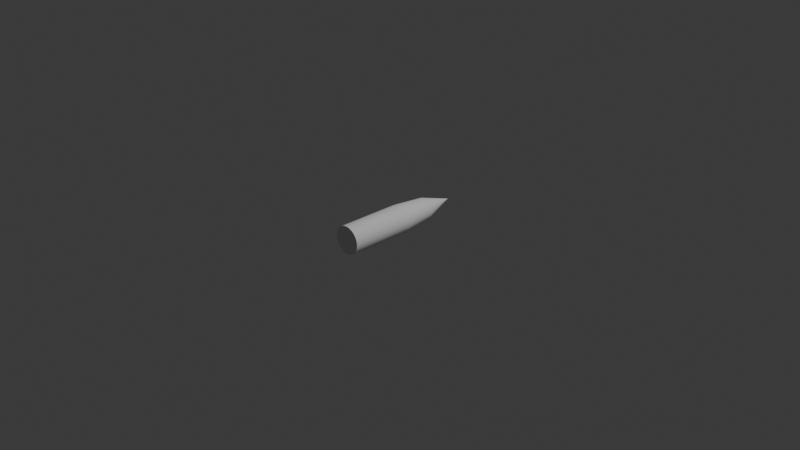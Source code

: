 # Source: playerBullet.blend  (saved by Blender 4.4.32; exported with 4.5.12 LTS)
import bpy
from mathutils import Matrix  # noqa: F401  (used for matrix-valued properties, if any)

bpy.ops.wm.read_factory_settings(use_empty=True)
scene = bpy.context.scene
scene.name = 'Scene'

# ---- collections
col_collection = bpy.data.collections.new('Collection'); scene.collection.children.link(col_collection)

# ---- world
world_world = bpy.data.worlds.new('World'); scene.world = world_world
world_world.use_nodes = True; world_world.node_tree.nodes.clear()
_N = world_world.node_tree.nodes; _L = world_world.node_tree.links
n0 = _N.new('ShaderNodeOutputWorld'); n0.name = 'World Output'; n0.location = (300, 300)
n1 = _N.new('ShaderNodeBackground'); n1.name = 'Background'; n1.location = (10, 300)
n1.inputs[0].default_value = (0.05088, 0.05088, 0.05088, 1.0)
_L.new(n1.outputs[0], n0.inputs[0])
n0.is_active_output = True
world_world.color = (0.05088, 0.05088, 0.05088)
world_world.sun_shadow_jitter_overblur = 0.0

# ---- cameras
cam_camera = bpy.data.cameras.new('Camera')
cam_camera.clip_end = 100.0
cam_camera.ortho_scale = 7.314

# ---- lights
light_light = bpy.data.lights.new('Light', 'POINT')
light_light.energy = 1000.0
light_light.shadow_soft_size = 0.1

# ---- meshes
me_001 = bpy.data.meshes.new('円柱.001')
me_001.from_pydata([(-5.821e-10, 0.7, 1.304e-08), (-1.816e-09, -0.7, 0.15), (0.02926, -0.7, 0.1471), (0.0574, -0.7, 0.1386), (0.08334, -0.7, 0.1247), (0.1061, -0.7, 0.1061), (0.1247, -0.7, 0.08334), (0.1386, -0.7, 0.0574), (0.1471, -0.7, 0.02926), (0.15, -0.7, -7.674e-09), (0.1471, -0.7, -0.02926), (0.1386, -0.7, -0.0574), (0.1247, -0.7, -0.08334), (0.1061, -0.7, -0.1061), (0.08334, -0.7, -0.1247), (0.0574, -0.7, -0.1386), (0.02926, -0.7, -0.1471), (-1.816e-09, -0.7, -0.15), (-0.02926, -0.7, -0.1471), (-0.0574, -0.7, -0.1386), (-0.08334, -0.7, -0.1247), (-0.1061, -0.7, -0.1061), (-0.1247, -0.7, -0.08334), (-0.1386, -0.7, -0.0574), (-0.1471, -0.7, -0.02926), (-0.15, -0.7, -7.674e-09), (-0.1471, -0.7, 0.02926), (-0.1386, -0.7, 0.0574), (-0.1247, -0.7, 0.08334), (-0.1061, -0.7, 0.1061), (-0.08334, -0.7, 0.1247), (-0.0574, -0.7, 0.1386), (-0.02926, -0.7, 0.1471), (-1.618e-09, 0.35, 0.116), (-1.816e-09, 0.0, 0.15), (-1.816e-09, -0.35, 0.15), (0.02926, -0.35, 0.1471), (0.02926, 0.0, 0.1471), (0.02263, 0.35, 0.1138), (0.0574, -0.35, 0.1386), (0.0574, 0.0, 0.1386), (0.0444, 0.35, 0.1072), (0.08334, -0.35, 0.1247), (0.08334, 0.0, 0.1247), (0.06446, 0.35, 0.09647), (0.1061, -0.35, 0.1061), (0.1061, 0.0, 0.1061), (0.08204, 0.35, 0.08204), (0.1247, -0.35, 0.08334), (0.1247, 0.0, 0.08334), (0.09647, 0.35, 0.06446), (0.1386, -0.35, 0.0574), (0.1386, 0.0, 0.0574), (0.1072, 0.35, 0.0444), (0.1471, -0.35, 0.02926), (0.1471, 0.0, 0.02926), (0.1138, 0.35, 0.02263), (0.15, -0.35, -4.396e-09), (0.15, 0.0, -1.118e-09), (0.116, 0.35, 3.8e-09), (0.1471, -0.35, -0.02926), (0.1471, 0.0, -0.02926), (0.1138, 0.35, -0.02263), (0.1386, -0.35, -0.0574), (0.1386, 0.0, -0.0574), (0.1072, 0.35, -0.0444), (0.1247, -0.35, -0.08334), (0.1247, 0.0, -0.08334), (0.09647, 0.35, -0.06446), (0.1061, -0.35, -0.1061), (0.1061, 2.98e-08, -0.1061), (0.08204, 0.35, -0.08204), (0.08334, -0.35, -0.1247), (0.08334, 2.98e-08, -0.1247), (0.06446, 0.35, -0.09647), (0.0574, -0.35, -0.1386), (0.0574, 2.98e-08, -0.1386), (0.0444, 0.35, -0.1072), (0.02926, -0.35, -0.1471), (0.02926, 2.98e-08, -0.1471), (0.02263, 0.35, -0.1138), (-1.816e-09, -0.35, -0.15), (-1.816e-09, 2.98e-08, -0.15), (-1.96e-09, 0.35, -0.116), (-0.02926, -0.35, -0.1471), (-0.02926, 2.98e-08, -0.1471), (-0.02263, 0.35, -0.1138), (-0.0574, -0.35, -0.1386), (-0.0574, 2.98e-08, -0.1386), (-0.0444, 0.35, -0.1072), (-0.08334, -0.35, -0.1247), (-0.08334, 2.98e-08, -0.1247), (-0.06446, 0.35, -0.09647), (-0.1061, -0.35, -0.1061), (-0.1061, 2.98e-08, -0.1061), (-0.08204, 0.35, -0.08204), (-0.1247, -0.35, -0.08334), (-0.1247, 0.0, -0.08334), (-0.09647, 0.35, -0.06446), (-0.1386, -0.35, -0.0574), (-0.1386, 0.0, -0.0574), (-0.1072, 0.35, -0.0444), (-0.1471, -0.35, -0.02926), (-0.1471, 0.0, -0.02926), (-0.1138, 0.35, -0.02263), (-0.15, -0.35, -4.396e-09), (-0.15, 0.0, -1.118e-09), (-0.116, 0.35, 3.8e-09), (-0.1471, -0.35, 0.02926), (-0.1471, 0.0, 0.02926), (-0.1138, 0.35, 0.02263), (-0.1386, -0.35, 0.0574), (-0.1386, 0.0, 0.0574), (-0.1072, 0.35, 0.0444), (-0.1247, -0.35, 0.08334), (-0.1247, 0.0, 0.08334), (-0.09647, 0.35, 0.06446), (-0.1061, -0.35, 0.1061), (-0.1061, 0.0, 0.1061), (-0.08204, 0.35, 0.08204), (-0.08334, -0.35, 0.1247), (-0.08334, 0.0, 0.1247), (-0.06446, 0.35, 0.09647), (-0.0574, -0.35, 0.1386), (-0.0574, 0.0, 0.1386), (-0.0444, 0.35, 0.1072), (-0.02926, -0.35, 0.1471), (-0.02926, 0.0, 0.1471), (-0.02263, 0.35, 0.1138)], [], [(35, 1, 2, 36), (36, 2, 3, 39), (39, 3, 4, 42), (42, 4, 5, 45), (45, 5, 6, 48), (48, 6, 7, 51), (51, 7, 8, 54), (54, 8, 9, 57), (57, 9, 10, 60), (60, 10, 11, 63), (63, 11, 12, 66), (66, 12, 13, 69), (69, 13, 14, 72), (72, 14, 15, 75), (75, 15, 16, 78), (78, 16, 17, 81), (81, 17, 18, 84), (84, 18, 19, 87), (87, 19, 20, 90), (90, 20, 21, 93), (93, 21, 22, 96), (96, 22, 23, 99), (99, 23, 24, 102), (102, 24, 25, 105), (105, 25, 26, 108), (108, 26, 27, 111), (111, 27, 28, 114), (114, 28, 29, 117), (117, 29, 30, 120), (120, 30, 31, 123), (2, 1, 32, 31, 30, 29, 28, 27, 26, 25, 24, 23, 22, 21, 20, 19, 18, 17, 16, 15, 14, 13, 12, 11, 10, 9, 8, 7, 6, 5, 4, 3), (123, 31, 32, 126), (126, 32, 1, 35), (0, 128, 33), (128, 127, 34, 33), (127, 126, 35, 34), (0, 125, 128), (125, 124, 127, 128), (124, 123, 126, 127), (0, 122, 125), (122, 121, 124, 125), (121, 120, 123, 124), (0, 119, 122), (119, 118, 121, 122), (118, 117, 120, 121), (0, 116, 119), (116, 115, 118, 119), (115, 114, 117, 118), (0, 113, 116), (113, 112, 115, 116), (112, 111, 114, 115), (0, 110, 113), (110, 109, 112, 113), (109, 108, 111, 112), (0, 107, 110), (107, 106, 109, 110), (106, 105, 108, 109), (0, 104, 107), (104, 103, 106, 107), (103, 102, 105, 106), (0, 101, 104), (101, 100, 103, 104), (100, 99, 102, 103), (0, 98, 101), (98, 97, 100, 101), (97, 96, 99, 100), (0, 95, 98), (95, 94, 97, 98), (94, 93, 96, 97), (0, 92, 95), (92, 91, 94, 95), (91, 90, 93, 94), (0, 89, 92), (89, 88, 91, 92), (88, 87, 90, 91), (0, 86, 89), (86, 85, 88, 89), (85, 84, 87, 88), (0, 83, 86), (83, 82, 85, 86), (82, 81, 84, 85), (0, 80, 83), (80, 79, 82, 83), (79, 78, 81, 82), (0, 77, 80), (77, 76, 79, 80), (76, 75, 78, 79), (0, 74, 77), (74, 73, 76, 77), (73, 72, 75, 76), (0, 71, 74), (71, 70, 73, 74), (70, 69, 72, 73), (0, 68, 71), (68, 67, 70, 71), (67, 66, 69, 70), (0, 65, 68), (65, 64, 67, 68), (64, 63, 66, 67), (0, 62, 65), (62, 61, 64, 65), (61, 60, 63, 64), (0, 59, 62), (59, 58, 61, 62), (58, 57, 60, 61), (0, 56, 59), (56, 55, 58, 59), (55, 54, 57, 58), (0, 53, 56), (53, 52, 55, 56), (52, 51, 54, 55), (0, 50, 53), (50, 49, 52, 53), (49, 48, 51, 52), (0, 47, 50), (47, 46, 49, 50), (46, 45, 48, 49), (0, 44, 47), (44, 43, 46, 47), (43, 42, 45, 46), (0, 41, 44), (41, 40, 43, 44), (40, 39, 42, 43), (0, 38, 41), (38, 37, 40, 41), (37, 36, 39, 40), (0, 33, 38), (33, 34, 37, 38), (34, 35, 36, 37)])
_uv = me_001.uv_layers.new(name='UVマップ')
_uv.uv.foreach_set('vector', [1.0, 0.875, 1.0, 1.0, 0.9688, 1.0, 0.9688, 0.875, 0.9688, 0.875, 0.9688, 1.0, 0.9375, 1.0, 0.9375, 0.875, 0.9375, 0.875, 0.9375, 1.0, 0.9062, 1.0, 0.9062, 0.875, 0.9062, 0.875, 0.9062, 1.0, 0.875, 1.0, 0.875, 0.875, 0.875, 0.875, 0.875, 1.0, 0.8438, 1.0, 0.8438, 0.875, 0.8438, 0.875, 0.8438, 1.0, 0.8125, 1.0, 0.8125, 0.875, 0.8125, 0.875, 0.8125, 1.0, 0.7812, 1.0, 0.7812, 0.875, 0.7812, 0.875, 0.7812, 1.0, 0.75, 1.0, 0.75, 0.875, 0.75, 0.875, 0.75, 1.0, 0.7188, 1.0, 0.7188, 0.875, 0.7188, 0.875, 0.7188, 1.0, 0.6875, 1.0, 0.6875, 0.875, 0.6875, 0.875, 0.6875, 1.0, 0.6562, 1.0, 0.6562, 0.875, 0.6562, 0.875, 0.6562, 1.0, 0.625, 1.0, 0.625, 0.875, 0.625, 0.875, 0.625, 1.0, 0.5938, 1.0, 0.5938, 0.875, 0.5938, 0.875, 0.5938, 1.0, 0.5625, 1.0, 0.5625, 0.875, 0.5625, 0.875, 0.5625, 1.0, 0.5312, 1.0, 0.5312, 0.875, 0.5312, 0.875, 0.5312, 1.0, 0.5, 1.0, 0.5, 0.875, 0.5, 0.875, 0.5, 1.0, 0.4688, 1.0, 0.4688, 0.875, 0.4688, 0.875, 0.4688, 1.0, 0.4375, 1.0, 0.4375, 0.875, 0.4375, 0.875, 0.4375, 1.0, 0.4062, 1.0, 0.4062, 0.875, 0.4062, 0.875, 0.4062, 1.0, 0.375, 1.0, 0.375, 0.875, 0.375, 0.875, 0.375, 1.0, 0.3438, 1.0, 0.3438, 0.875, 0.3438, 0.875, 0.3438, 1.0, 0.3125, 1.0, 0.3125, 0.875, 0.3125, 0.875, 0.3125, 1.0, 0.2812, 1.0, 0.2812, 0.875, 0.2812, 0.875, 0.2812, 1.0, 0.25, 1.0, 0.25, 0.875, 0.25, 0.875, 0.25, 1.0, 0.2188, 1.0, 0.2188, 0.875, 0.2188, 0.875, 0.2188, 1.0, 0.1875, 1.0, 0.1875, 0.875, 0.1875, 0.875, 0.1875, 1.0, 0.1562, 1.0, 0.1562, 0.875, 0.1562, 0.875, 0.1562, 1.0, 0.125, 1.0, 0.125, 0.875, 0.125, 0.875, 0.125, 1.0, 0.09375, 1.0, 0.09375, 0.875, 0.09375, 0.875, 0.09375, 1.0, 0.0625, 1.0, 0.0625, 0.875, 0.2968, 0.4854, 0.25, 0.49, 0.2032, 0.4854, 0.1582, 0.4717, 0.1167, 0.4496, 0.08029, 0.4197, 0.05045, 0.3833, 0.02827, 0.3418, 0.01461, 0.2968, 0.01, 0.25, 0.01461, 0.2032, 0.02827, 0.1582, 0.05045, 0.1167, 0.08029, 0.08029, 0.1167, 0.05045, 0.1582, 0.02827, 0.2032, 0.01461, 0.25, 0.01, 0.2968, 0.01461, 0.3418, 0.02827, 0.3833, 0.05045, 0.4197, 0.08029, 0.4496, 0.1167, 0.4717, 0.1582, 0.4854, 0.2032, 0.49, 0.25, 0.4854, 0.2968, 0.4717, 0.3418, 0.4496, 0.3833, 0.4197, 0.4197, 0.3833, 0.4496, 0.3418, 0.4717, 0.0625, 0.875, 0.0625, 1.0, 0.03125, 1.0, 0.03125, 0.875, 0.03125, 0.875, 0.03125, 1.0, 0.0, 1.0, 0.0, 0.875, 0.03125, 0.5, 0.03125, 0.625, 0.0, 0.625, 0.03125, 0.625, 0.03125, 0.75, 0.0, 0.75, 0.0, 0.625, 0.03125, 0.75, 0.03125, 0.875, 0.0, 0.875, 0.0, 0.75, 0.0625, 0.5, 0.0625, 0.625, 0.03125, 0.625, 0.0625, 0.625, 0.0625, 0.75, 0.03125, 0.75, 0.03125, 0.625, 0.0625, 0.75, 0.0625, 0.875, 0.03125, 0.875, 0.03125, 0.75, 0.09375, 0.5, 0.09375, 0.625, 0.0625, 0.625, 0.09375, 0.625, 0.09375, 0.75, 0.0625, 0.75, 0.0625, 0.625, 0.09375, 0.75, 0.09375, 0.875, 0.0625, 0.875, 0.0625, 0.75, 0.125, 0.5, 0.125, 0.625, 0.09375, 0.625, 0.125, 0.625, 0.125, 0.75, 0.09375, 0.75, 0.09375, 0.625, 0.125, 0.75, 0.125, 0.875, 0.09375, 0.875, 0.09375, 0.75, 0.1562, 0.5, 0.1562, 0.625, 0.125, 0.625, 0.1562, 0.625, 0.1562, 0.75, 0.125, 0.75, 0.125, 0.625, 0.1562, 0.75, 0.1562, 0.875, 0.125, 0.875, 0.125, 0.75, 0.1875, 0.5, 0.1875, 0.625, 0.1562, 0.625, 0.1875, 0.625, 0.1875, 0.75, 0.1562, 0.75, 0.1562, 0.625, 0.1875, 0.75, 0.1875, 0.875, 0.1562, 0.875, 0.1562, 0.75, 0.2188, 0.5, 0.2188, 0.625, 0.1875, 0.625, 0.2188, 0.625, 0.2188, 0.75, 0.1875, 0.75, 0.1875, 0.625, 0.2188, 0.75, 0.2188, 0.875, 0.1875, 0.875, 0.1875, 0.75, 0.25, 0.5, 0.25, 0.625, 0.2188, 0.625, 0.25, 0.625, 0.25, 0.75, 0.2188, 0.75, 0.2188, 0.625, 0.25, 0.75, 0.25, 0.875, 0.2188, 0.875, 0.2188, 0.75, 0.2812, 0.5, 0.2812, 0.625, 0.25, 0.625, 0.2812, 0.625, 0.2812, 0.75, 0.25, 0.75, 0.25, 0.625, 0.2812, 0.75, 0.2812, 0.875, 0.25, 0.875, 0.25, 0.75, 0.3125, 0.5, 0.3125, 0.625, 0.2812, 0.625, 0.3125, 0.625, 0.3125, 0.75, 0.2812, 0.75, 0.2812, 0.625, 0.3125, 0.75, 0.3125, 0.875, 0.2812, 0.875, 0.2812, 0.75, 0.3438, 0.5, 0.3438, 0.625, 0.3125, 0.625, 0.3438, 0.625, 0.3438, 0.75, 0.3125, 0.75, 0.3125, 0.625, 0.3438, 0.75, 0.3438, 0.875, 0.3125, 0.875, 0.3125, 0.75, 0.375, 0.5, 0.375, 0.625, 0.3438, 0.625, 0.375, 0.625, 0.375, 0.75, 0.3438, 0.75, 0.3438, 0.625, 0.375, 0.75, 0.375, 0.875, 0.3438, 0.875, 0.3438, 0.75, 0.4062, 0.5, 0.4062, 0.625, 0.375, 0.625, 0.4062, 0.625, 0.4062, 0.75, 0.375, 0.75, 0.375, 0.625, 0.4062, 0.75, 0.4062, 0.875, 0.375, 0.875, 0.375, 0.75, 0.4375, 0.5, 0.4375, 0.625, 0.4062, 0.625, 0.4375, 0.625, 0.4375, 0.75, 0.4062, 0.75, 0.4062, 0.625, 0.4375, 0.75, 0.4375, 0.875, 0.4062, 0.875, 0.4062, 0.75, 0.4688, 0.5, 0.4688, 0.625, 0.4375, 0.625, 0.4688, 0.625, 0.4687, 0.75, 0.4375, 0.75, 0.4375, 0.625, 0.4687, 0.75, 0.4688, 0.875, 0.4375, 0.875, 0.4375, 0.75, 0.5, 0.5, 0.5, 0.625, 0.4688, 0.625, 0.5, 0.625, 0.5, 0.75, 0.4687, 0.75, 0.4688, 0.625, 0.5, 0.75, 0.5, 0.875, 0.4688, 0.875, 0.4687, 0.75, 0.5312, 0.5, 0.5312, 0.625, 0.5, 0.625, 0.5312, 0.625, 0.5312, 0.75, 0.5, 0.75, 0.5, 0.625, 0.5312, 0.75, 0.5312, 0.875, 0.5, 0.875, 0.5, 0.75, 0.5625, 0.5, 0.5625, 0.625, 0.5312, 0.625, 0.5625, 0.625, 0.5625, 0.75, 0.5312, 0.75, 0.5312, 0.625, 0.5625, 0.75, 0.5625, 0.875, 0.5312, 0.875, 0.5312, 0.75, 0.5938, 0.5, 0.5938, 0.625, 0.5625, 0.625, 0.5938, 0.625, 0.5938, 0.75, 0.5625, 0.75, 0.5625, 0.625, 0.5938, 0.75, 0.5938, 0.875, 0.5625, 0.875, 0.5625, 0.75, 0.625, 0.5, 0.625, 0.625, 0.5938, 0.625, 0.625, 0.625, 0.625, 0.75, 0.5938, 0.75, 0.5938, 0.625, 0.625, 0.75, 0.625, 0.875, 0.5938, 0.875, 0.5938, 0.75, 0.6562, 0.5, 0.6562, 0.625, 0.625, 0.625, 0.6562, 0.625, 0.6562, 0.75, 0.625, 0.75, 0.625, 0.625, 0.6562, 0.75, 0.6562, 0.875, 0.625, 0.875, 0.625, 0.75, 0.6875, 0.5, 0.6875, 0.625, 0.6562, 0.625, 0.6875, 0.625, 0.6875, 0.75, 0.6562, 0.75, 0.6562, 0.625, 0.6875, 0.75, 0.6875, 0.875, 0.6562, 0.875, 0.6562, 0.75, 0.7188, 0.5, 0.7188, 0.625, 0.6875, 0.625, 0.7188, 0.625, 0.7188, 0.75, 0.6875, 0.75, 0.6875, 0.625, 0.7188, 0.75, 0.7188, 0.875, 0.6875, 0.875, 0.6875, 0.75, 0.75, 0.5, 0.75, 0.625, 0.7188, 0.625, 0.75, 0.625, 0.75, 0.75, 0.7188, 0.75, 0.7188, 0.625, 0.75, 0.75, 0.75, 0.875, 0.7188, 0.875, 0.7188, 0.75, 0.7812, 0.5, 0.7812, 0.625, 0.75, 0.625, 0.7812, 0.625, 0.7812, 0.75, 0.75, 0.75, 0.75, 0.625, 0.7812, 0.75, 0.7812, 0.875, 0.75, 0.875, 0.75, 0.75, 0.8125, 0.5, 0.8125, 0.625, 0.7812, 0.625, 0.8125, 0.625, 0.8125, 0.75, 0.7812, 0.75, 0.7812, 0.625, 0.8125, 0.75, 0.8125, 0.875, 0.7812, 0.875, 0.7812, 0.75, 0.8438, 0.5, 0.8438, 0.625, 0.8125, 0.625, 0.8438, 0.625, 0.8437, 0.75, 0.8125, 0.75, 0.8125, 0.625, 0.8437, 0.75, 0.8438, 0.875, 0.8125, 0.875, 0.8125, 0.75, 0.875, 0.5, 0.875, 0.625, 0.8438, 0.625, 0.875, 0.625, 0.875, 0.75, 0.8437, 0.75, 0.8438, 0.625, 0.875, 0.75, 0.875, 0.875, 0.8438, 0.875, 0.8437, 0.75, 0.9062, 0.5, 0.9062, 0.625, 0.875, 0.625, 0.9062, 0.625, 0.9062, 0.75, 0.875, 0.75, 0.875, 0.625, 0.9062, 0.75, 0.9062, 0.875, 0.875, 0.875, 0.875, 0.75, 0.9375, 0.5, 0.9375, 0.625, 0.9062, 0.625, 0.9375, 0.625, 0.9375, 0.75, 0.9062, 0.75, 0.9062, 0.625, 0.9375, 0.75, 0.9375, 0.875, 0.9062, 0.875, 0.9062, 0.75, 0.9688, 0.5, 0.9688, 0.625, 0.9375, 0.625, 0.9688, 0.625, 0.9688, 0.75, 0.9375, 0.75, 0.9375, 0.625, 0.9688, 0.75, 0.9688, 0.875, 0.9375, 0.875, 0.9375, 0.75, 1.0, 0.5, 1.0, 0.625, 0.9688, 0.625, 1.0, 0.625, 1.0, 0.75, 0.9688, 0.75, 0.9688, 0.625, 1.0, 0.75, 1.0, 0.875, 0.9688, 0.875, 0.9688, 0.75])
me_001.update()

# ---- objects
ob_light = bpy.data.objects.new('Light', light_light)
ob_camera = bpy.data.objects.new('Camera', cam_camera)
ob_x = bpy.data.objects.new('円柱', me_001)

# ---- transforms, parenting, visibility, modifiers, constraints
ob_light.location = (4.076, 1.005, 5.904)
ob_light.rotation_euler = (0.6503, 0.05522, 1.866)
ob_light.lock_rotations_4d = False
ob_light.empty_display_type = 'ARROWS'
ob_light.color = (0.0, 0.0, 0.0, 0.0)
ob_light.lineart.crease_threshold = 0.0
ob_camera.location = (7.359, -6.926, 4.958)
ob_camera.rotation_euler = (1.109, 0.0, 0.8149)
ob_camera.lock_rotations_4d = False
ob_camera.empty_display_type = 'ARROWS'
ob_camera.color = (0.0, 0.0, 0.0, 0.0)
ob_camera.display_type = 'WIRE'
ob_camera.lineart.crease_threshold = 0.0
ob_x.location = (0.0, 0.0, 0.0)

# ---- collection membership
col_collection.objects.link(ob_light)
col_collection.objects.link(ob_camera)
col_collection.objects.link(ob_x)

# ---- scene / render settings (as saved in the file)
scene.camera = ob_camera
scene.frame_start = 1; scene.frame_end = 250; scene.frame_set(1)
scene.render.engine = 'BLENDER_EEVEE_NEXT'
bpy.context.view_layer.update()
